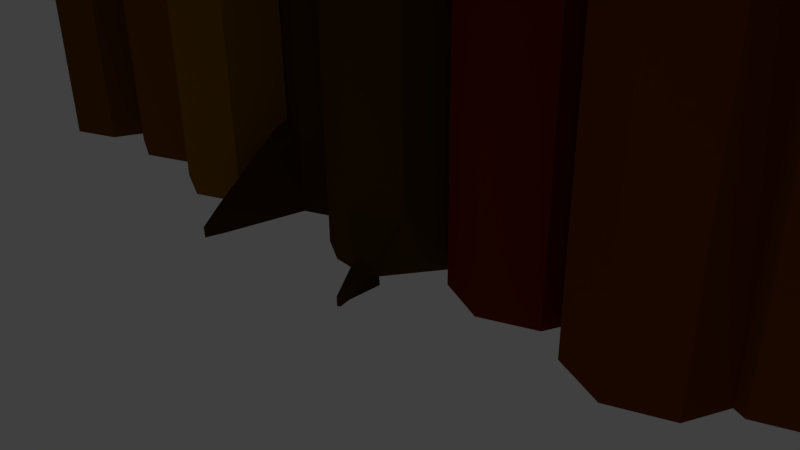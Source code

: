 # Source: TreeScreen.blend  (saved by Blender 2.67.0; exported with 4.5.12 LTS)
import bpy
from mathutils import Matrix  # noqa: F401  (used for matrix-valued properties, if any)

bpy.ops.wm.read_factory_settings(use_empty=True)
scene = bpy.context.scene
scene.name = 'Scene'

# ---- collections
col_collection_1 = bpy.data.collections.new('Collection 1'); scene.collection.children.link(col_collection_1)

# ---- materials (node trees are filled in below, after node groups)
mat_material_001 = bpy.data.materials.new('Material.001')
mat_material_001.alpha_threshold = 0.0
mat_material_001.use_transparent_shadow = False
mat_material_001.diffuse_color = (0.05461, 0.1679, 0.0, 1.0)
mat_material_001.roughness = 0.5
mat_material_001.line_color = (0.0, 0.0, 0.0, 1.0)
mat_material_006 = bpy.data.materials.new('Material.006')
mat_material_006.alpha_threshold = 0.0
mat_material_006.use_transparent_shadow = False
mat_material_006.diffuse_color = (0.09084, 0.0428, 0.002452, 1.0)
mat_material_006.roughness = 0.5
mat_material_006.line_color = (0.0, 0.0, 0.0, 1.0)
mat_material_005 = bpy.data.materials.new('Material.005')
mat_material_005.alpha_threshold = 0.0
mat_material_005.use_transparent_shadow = False
mat_material_005.diffuse_color = (0.1845, 0.01684, 0.0, 1.0)
mat_material_005.roughness = 0.5
mat_material_005.line_color = (0.0, 0.0, 0.0, 1.0)
mat_material_004 = bpy.data.materials.new('Material.004')
mat_material_004.alpha_threshold = 0.0
mat_material_004.use_transparent_shadow = False
mat_material_004.diffuse_color = (0.1902, 0.04225, 0.002491, 1.0)
mat_material_004.roughness = 0.5
mat_material_004.line_color = (0.0, 0.0, 0.0, 1.0)
mat_material_003 = bpy.data.materials.new('Material.003')
mat_material_003.alpha_threshold = 0.0
mat_material_003.use_transparent_shadow = False
mat_material_003.diffuse_color = (0.214, 0.05521, 0.0, 1.0)
mat_material_003.roughness = 0.5
mat_material_003.line_color = (0.0, 0.0, 0.0, 1.0)
mat_material_002 = bpy.data.materials.new('Material.002')
mat_material_002.alpha_threshold = 0.0
mat_material_002.use_transparent_shadow = False
mat_material_002.diffuse_color = (0.1473, 0.07777, 0.0, 1.0)
mat_material_002.roughness = 0.5
mat_material_002.line_color = (0.0, 0.0, 0.0, 1.0)
mat_material_007 = bpy.data.materials.new('Material.007')
mat_material_007.alpha_threshold = 0.0
mat_material_007.use_transparent_shadow = False
mat_material_007.diffuse_color = (0.07324, 0.0285, 0.002699, 1.0)
mat_material_007.roughness = 0.5
mat_material_007.line_color = (0.0, 0.0, 0.0, 1.0)
mat_material_008 = bpy.data.materials.new('Material.008')
mat_material_008.alpha_threshold = 0.0
mat_material_008.use_transparent_shadow = False
mat_material_008.diffuse_color = (0.2462, 0.1076, 0.0, 1.0)
mat_material_008.roughness = 0.5
mat_material_008.line_color = (0.0, 0.0, 0.0, 1.0)
mat_material_009 = bpy.data.materials.new('Material.009')
mat_material_009.alpha_threshold = 0.0
mat_material_009.use_transparent_shadow = False
mat_material_009.diffuse_color = (0.196, 0.06407, 0.0, 1.0)
mat_material_009.roughness = 0.5
mat_material_009.line_color = (0.0, 0.0, 0.0, 1.0)
mat_material_010 = bpy.data.materials.new('Material.010')
mat_material_010.alpha_threshold = 0.0
mat_material_010.use_transparent_shadow = False
mat_material_010.diffuse_color = (0.1679, 0.06172, 0.0, 1.0)
mat_material_010.roughness = 0.5
mat_material_010.line_color = (0.0, 0.0, 0.0, 1.0)

# ---- material node trees

# ---- world
world_world = bpy.data.worlds.new('World'); scene.world = world_world
world_world.color = (0.05088, 0.05088, 0.05088)
world_world.use_sun_shadow = False
world_world.sun_shadow_jitter_overblur = 0.0
world_world.cycles.sampling_method = 'MANUAL'
world_world.cycles.sample_map_resolution = 256

# ---- cameras
cam_camera = bpy.data.cameras.new('Camera')
cam_camera.clip_end = 100.0
cam_camera.lens = 35.0
cam_camera.sensor_width = 32.0
cam_camera.sensor_height = 18.0
cam_camera.ortho_scale = 7.314
cam_camera.dof.focus_distance = 0.0
cam_camera.dof.aperture_fstop = 128.0

# ---- lights
light_lamp = bpy.data.lights.new('Lamp', 'POINT')
light_lamp.transmission_factor = 0.0
light_lamp.cutoff_distance = 30.0
light_lamp.energy = 100.0
light_lamp.shadow_buffer_clip_start = 1.001
light_lamp.shadow_soft_size = 0.1
light_lamp.shadow_maximum_resolution = 0.006
light_lamp.use_absolute_resolution = True
light_lamp.cycles.use_multiple_importance_sampling = False

# ---- meshes
me_icosphere = bpy.data.meshes.new('Icosphere')
me_icosphere.from_pydata([(0.0, 0.0, -1.0), (0.7236, -0.5257, -0.4472), (-0.2764, -0.8506, -0.4472), (-0.8944, 0.0, -0.4472), (0.2764, -0.8506, 0.4472), (-0.7236, -0.5257, 0.4472), (0.797, 0.0, 0.4472), (0.0, 0.0, 1.0), (0.4253, -0.309, -0.8507), (0.2629, -0.809, -0.5257), (-0.1625, -0.5, -0.8507), (0.4253, 0.309, -0.8507), (0.8506, 0.0, -0.5257), (-0.6882, -0.5, -0.5257), (-0.5257, 0.0, -0.8507), (0.9736, 0.309, 0.0), (1.036, -0.309, 0.0), (0.5878, -0.809, 0.0), (0.0, -1.0, 0.0), (-0.5878, -0.809, 0.0), (-0.9511, -0.309, 0.0), (-0.9511, 0.309, 0.0), (0.6882, -0.5, 0.5257), (-0.2629, -0.809, 0.5257), (-0.8506, 0.0, 0.5257), (0.5257, 0.0, 0.8507), (0.1625, -0.5, 0.8507), (-0.4253, -0.309, 0.8507), (-0.4253, 0.309, 0.8507)], [], [(0, 8, 10), (1, 8, 12), (0, 10, 14), (1, 12, 16), (2, 9, 18), (3, 13, 20), (1, 16, 17), (2, 18, 19), (3, 20, 21), (4, 22, 26), (5, 23, 27), (10, 9, 2), (10, 8, 9), (8, 1, 9), (12, 8, 11), (8, 0, 11), (14, 13, 3), (14, 10, 13), (10, 2, 13), (16, 15, 6), (16, 12, 15), (18, 17, 4), (18, 9, 17), (9, 1, 17), (20, 19, 5), (20, 13, 19), (13, 2, 19), (17, 22, 4), (17, 16, 22), (16, 6, 22), (19, 23, 5), (19, 18, 23), (18, 4, 23), (21, 20, 24), (20, 5, 24), (26, 25, 7), (26, 22, 25), (22, 6, 25), (27, 26, 7), (27, 23, 26), (23, 4, 26), (28, 27, 7), (28, 24, 27), (24, 5, 27)])
me_icosphere.materials.append(mat_material_001)
me_icosphere.use_remesh_preserve_volume = False
me_icosphere.use_remesh_preserve_attributes = False
me_icosphere.use_mirror_vertex_groups = False
me_icosphere.update()
me_cylinder = bpy.data.meshes.new('Cylinder')
me_cylinder.from_pydata([(1.011, 0.4828, -1.0), (1.011, 0.4828, 1.0), (0.4498, -0.3869, -1.0), (0.7185, -0.2243, -0.1956), (-0.2573, -0.4649, -1.0), (0.01139, -0.5172, -0.1956), (-0.6957, -0.2243, -1.0), (-0.6957, -0.2243, 1.0), (-0.9886, 0.4828, -1.0), (-0.9886, 0.4828, 1.0), (1.011, 0.4828, 5.046), (0.7185, -0.2243, 5.046), (0.01139, -0.5172, 5.046), (-0.6957, -0.2243, 5.046), (-0.9886, 0.4828, 5.046), (1.011, 0.4828, 8.96), (0.7185, -0.2243, 8.96), (0.01139, -0.5172, 8.96), (-0.6957, -0.2243, 8.96), (-0.9886, 0.4828, 8.96), (0.4758, -0.5884, -1.024), (0.4758, -0.5884, -0.7265), (0.5778, -0.4948, -1.024), (0.3091, -0.6574, -0.7265), (0.639, -1.156, -1.014), (0.639, -1.156, -0.8895), (0.5951, -1.174, -1.014), (0.5951, -1.174, -0.8895)], [], [(0, 1, 3, 2), (5, 4, 22, 23), (4, 5, 7, 6), (6, 7, 9, 8), (7, 9, 14, 13), (3, 5, 12, 11), (1, 3, 11, 10), (5, 7, 13, 12), (13, 14, 19, 18), (11, 12, 17, 16), (12, 13, 18, 17), (10, 11, 16, 15), (23, 22, 26, 27), (4, 2, 20, 22), (3, 5, 23, 21), (2, 3, 21, 20), (24, 25, 27, 26), (20, 21, 25, 24), (22, 20, 24, 26), (21, 23, 27, 25)])
me_cylinder.materials.append(mat_material_006)
me_cylinder.use_remesh_preserve_volume = False
me_cylinder.use_remesh_preserve_attributes = False
me_cylinder.use_mirror_vertex_groups = False
me_cylinder.update()
me_cylinder_001 = bpy.data.meshes.new('Cylinder.001')
me_cylinder_001.from_pydata([(1.011, 0.4828, -1.0), (1.011, 0.4828, 1.0), (0.7185, -0.2243, -1.0), (0.7185, -0.2243, 1.0), (0.01139, -0.5172, -1.0), (0.01139, -0.5172, 1.0), (-0.6957, -0.2243, -1.0), (-0.6957, -0.2243, 1.0), (-0.9886, 0.4828, -1.0), (-0.9886, 0.4828, 1.0), (1.011, 0.4828, 5.046), (0.7185, -0.2243, 5.046), (0.01139, -0.5172, 5.046), (-0.6957, -0.2243, 5.046), (-0.9886, 0.4828, 5.046), (1.011, 0.4828, 8.96), (0.7185, -0.2243, 8.96), (0.01139, -0.5172, 8.96), (-0.6957, -0.2243, 8.96), (-0.9886, 0.4828, 8.96)], [], [(0, 1, 3, 2), (2, 3, 5, 4), (4, 5, 7, 6), (6, 7, 9, 8), (7, 9, 14, 13), (3, 5, 12, 11), (1, 3, 11, 10), (5, 7, 13, 12), (13, 14, 19, 18), (11, 12, 17, 16), (12, 13, 18, 17), (10, 11, 16, 15)])
me_cylinder_001.materials.append(mat_material_005)
me_cylinder_001.use_remesh_preserve_volume = False
me_cylinder_001.use_remesh_preserve_attributes = False
me_cylinder_001.use_mirror_vertex_groups = False
me_cylinder_001.update()
me_cylinder_002 = bpy.data.meshes.new('Cylinder.002')
me_cylinder_002.from_pydata([(1.011, 0.4828, -1.0), (1.011, 0.4828, 1.0), (0.7185, -0.2243, -1.0), (0.7185, -0.2243, 1.0), (0.01139, -0.5172, -1.0), (0.01139, -0.5172, 1.0), (-0.6957, -0.2243, -1.0), (-0.6957, -0.2243, 1.0), (-0.9886, 0.4828, -1.0), (-0.9886, 0.4828, 1.0), (1.011, 0.4828, 5.046), (0.7185, -0.2243, 5.046), (0.01139, -0.5172, 5.046), (-0.6957, -0.2243, 5.046), (-0.9886, 0.4828, 5.046), (1.011, 0.4828, 8.96), (0.7185, -0.2243, 8.96), (0.01139, -0.5172, 8.96), (-0.6957, -0.2243, 8.96), (-0.9886, 0.4828, 8.96)], [], [(0, 1, 3, 2), (2, 3, 5, 4), (4, 5, 7, 6), (6, 7, 9, 8), (7, 9, 14, 13), (3, 5, 12, 11), (1, 3, 11, 10), (5, 7, 13, 12), (13, 14, 19, 18), (11, 12, 17, 16), (12, 13, 18, 17), (10, 11, 16, 15)])
me_cylinder_002.materials.append(mat_material_004)
me_cylinder_002.use_remesh_preserve_volume = False
me_cylinder_002.use_remesh_preserve_attributes = False
me_cylinder_002.use_mirror_vertex_groups = False
me_cylinder_002.update()
me_cylinder_003 = bpy.data.meshes.new('Cylinder.003')
me_cylinder_003.from_pydata([(1.011, 0.4828, -1.0), (1.011, 0.4828, 1.0), (0.7185, -0.2243, -1.0), (0.7185, -0.2243, 1.0), (0.01139, -0.5172, -1.0), (0.01139, -0.5172, 1.0), (-0.6957, -0.2243, -1.0), (-0.6957, -0.2243, 1.0), (-0.9886, 0.4828, -1.0), (-0.9886, 0.4828, 1.0), (1.011, 0.4828, 5.046), (0.7185, -0.2243, 5.046), (0.01139, -0.5172, 5.046), (-0.6957, -0.2243, 5.046), (-0.9886, 0.4828, 5.046), (1.011, 0.4828, 8.96), (0.7185, -0.2243, 8.96), (0.01139, -0.5172, 8.96), (-0.6957, -0.2243, 8.96), (-0.9886, 0.4828, 8.96)], [], [(0, 1, 3, 2), (2, 3, 5, 4), (4, 5, 7, 6), (6, 7, 9, 8), (7, 9, 14, 13), (3, 5, 12, 11), (1, 3, 11, 10), (5, 7, 13, 12), (13, 14, 19, 18), (11, 12, 17, 16), (12, 13, 18, 17), (10, 11, 16, 15)])
me_cylinder_003.materials.append(mat_material_003)
me_cylinder_003.use_remesh_preserve_volume = False
me_cylinder_003.use_remesh_preserve_attributes = False
me_cylinder_003.use_mirror_vertex_groups = False
me_cylinder_003.update()
me_cylinder_004 = bpy.data.meshes.new('Cylinder.004')
me_cylinder_004.from_pydata([(1.011, 0.4828, -1.0), (1.011, 0.4828, 1.0), (0.7185, -0.2243, -1.0), (0.7185, -0.2243, 1.0), (0.01139, -0.5172, -1.0), (0.01139, -0.5172, 1.0), (-0.6957, -0.2243, -1.0), (-0.6957, -0.2243, 1.0), (-0.9886, 0.4828, -1.0), (-0.9886, 0.4828, 1.0), (1.011, 0.4828, 5.046), (0.7185, -0.2243, 5.046), (0.01139, -0.5172, 5.046), (-0.6957, -0.2243, 5.046), (-0.9886, 0.4828, 5.046), (1.011, 0.4828, 8.96), (0.7185, -0.2243, 8.96), (0.01139, -0.5172, 8.96), (-0.6957, -0.2243, 8.96), (-0.9886, 0.4828, 8.96)], [], [(0, 1, 3, 2), (2, 3, 5, 4), (4, 5, 7, 6), (6, 7, 9, 8), (7, 9, 14, 13), (3, 5, 12, 11), (1, 3, 11, 10), (5, 7, 13, 12), (13, 14, 19, 18), (11, 12, 17, 16), (12, 13, 18, 17), (10, 11, 16, 15)])
me_cylinder_004.materials.append(mat_material_002)
me_cylinder_004.use_remesh_preserve_volume = False
me_cylinder_004.use_remesh_preserve_attributes = False
me_cylinder_004.use_mirror_vertex_groups = False
me_cylinder_004.update()
me_cylinder_005 = bpy.data.meshes.new('Cylinder.005')
me_cylinder_005.from_pydata([(1.011, 0.4828, -1.0), (1.011, 0.4828, 1.0), (0.7185, -0.2243, -1.0), (0.7185, -0.2243, 1.0), (0.01139, -0.5172, -1.0), (0.01139, -0.5172, 0.176), (-0.6957, -0.2243, -1.0), (-0.6957, -0.2243, 0.176), (-0.9886, 0.4828, -1.0), (-0.9886, 0.4828, 1.0), (1.011, 0.4828, 5.046), (0.7185, -0.2243, 5.046), (0.01139, -0.5172, 5.046), (-0.6957, -0.2243, 5.046), (-0.9886, 0.4828, 5.046), (1.011, 0.4828, 8.96), (0.7185, -0.2243, 8.96), (0.01139, -0.5172, 8.96), (-0.6957, -0.2243, 8.96), (-0.9886, 0.4828, 8.96), (-0.217, -1.685, -1.012), (-0.217, -1.685, -0.6614), (-0.407, -1.606, -1.012), (-0.407, -1.606, -0.6614), (-0.3057, -1.942, -1.024), (-0.3057, -1.942, -0.8912), (-0.3528, -1.922, -1.024), (-0.3528, -1.922, -0.8912)], [], [(0, 1, 3, 2), (2, 3, 5, 4), (7, 6, 22, 23), (6, 7, 9, 8), (7, 9, 14, 13), (3, 5, 12, 11), (1, 3, 11, 10), (5, 7, 13, 12), (13, 14, 19, 18), (11, 12, 17, 16), (12, 13, 18, 17), (10, 11, 16, 15), (23, 22, 26, 27), (4, 5, 21, 20), (6, 4, 20, 22), (5, 7, 23, 21), (24, 25, 27, 26), (20, 21, 25, 24), (22, 20, 24, 26), (21, 23, 27, 25)])
me_cylinder_005.materials.append(mat_material_007)
me_cylinder_005.use_remesh_preserve_volume = False
me_cylinder_005.use_remesh_preserve_attributes = False
me_cylinder_005.use_mirror_vertex_groups = False
me_cylinder_005.update()
me_cylinder_006 = bpy.data.meshes.new('Cylinder.006')
me_cylinder_006.from_pydata([(1.011, 0.4828, -1.0), (1.011, 0.4828, 1.0), (0.7185, -0.2243, -1.0), (0.7185, -0.2243, 1.0), (0.01139, -0.5172, -1.0), (0.01139, -0.5172, 1.0), (-0.6957, -0.2243, -1.0), (-0.6957, -0.2243, 1.0), (-0.9886, 0.4828, -1.0), (-0.9886, 0.4828, 1.0), (1.011, 0.4828, 5.046), (0.7185, -0.2243, 5.046), (0.01139, -0.5172, 5.046), (-0.6957, -0.2243, 5.046), (-0.9886, 0.4828, 5.046), (1.011, 0.4828, 8.96), (0.7185, -0.2243, 8.96), (0.01139, -0.5172, 8.96), (-0.6957, -0.2243, 8.96), (-0.9886, 0.4828, 8.96)], [], [(0, 1, 3, 2), (2, 3, 5, 4), (4, 5, 7, 6), (6, 7, 9, 8), (7, 9, 14, 13), (3, 5, 12, 11), (1, 3, 11, 10), (5, 7, 13, 12), (13, 14, 19, 18), (11, 12, 17, 16), (12, 13, 18, 17), (10, 11, 16, 15)])
me_cylinder_006.materials.append(mat_material_008)
me_cylinder_006.use_remesh_preserve_volume = False
me_cylinder_006.use_remesh_preserve_attributes = False
me_cylinder_006.use_mirror_vertex_groups = False
me_cylinder_006.update()
me_cylinder_007 = bpy.data.meshes.new('Cylinder.007')
me_cylinder_007.from_pydata([(1.011, 0.4828, -1.0), (1.011, 0.4828, 1.0), (0.7185, -0.2243, -1.0), (0.7185, -0.2243, 1.0), (0.01139, -0.5172, -1.0), (0.01139, -0.5172, 1.0), (-0.6957, -0.2243, -1.0), (-0.6957, -0.2243, 1.0), (-0.9886, 0.4828, -1.0), (-0.9886, 0.4828, 1.0), (1.011, 0.4828, 5.046), (0.7185, -0.2243, 5.046), (0.01139, -0.5172, 5.046), (-0.6957, -0.2243, 5.046), (-0.9886, 0.4828, 5.046), (1.011, 0.4828, 8.96), (0.7185, -0.2243, 8.96), (0.01139, -0.5172, 8.96), (-0.6957, -0.2243, 8.96), (-0.9886, 0.4828, 8.96)], [], [(0, 1, 3, 2), (2, 3, 5, 4), (4, 5, 7, 6), (6, 7, 9, 8), (7, 9, 14, 13), (3, 5, 12, 11), (1, 3, 11, 10), (5, 7, 13, 12), (13, 14, 19, 18), (11, 12, 17, 16), (12, 13, 18, 17), (10, 11, 16, 15)])
me_cylinder_007.materials.append(mat_material_009)
me_cylinder_007.use_remesh_preserve_volume = False
me_cylinder_007.use_remesh_preserve_attributes = False
me_cylinder_007.use_mirror_vertex_groups = False
me_cylinder_007.update()
me_cylinder_008 = bpy.data.meshes.new('Cylinder.008')
me_cylinder_008.from_pydata([(1.011, 0.4828, -1.0), (1.011, 0.4828, 1.0), (0.7185, -0.2243, -1.0), (0.7185, -0.2243, 1.0), (0.01139, -0.5172, -1.0), (0.01139, -0.5172, 1.0), (-0.6957, -0.2243, -1.0), (-0.6957, -0.2243, 1.0), (-0.9886, 0.4828, -1.0), (-0.9886, 0.4828, 1.0), (1.011, 0.4828, 5.046), (0.7185, -0.2243, 5.046), (0.01139, -0.5172, 5.046), (-0.6957, -0.2243, 5.046), (-0.9886, 0.4828, 5.046), (1.011, 0.4828, 8.96), (0.7185, -0.2243, 8.96), (0.01139, -0.5172, 8.96), (-0.6957, -0.2243, 8.96), (-0.9886, 0.4828, 8.96)], [], [(0, 1, 3, 2), (2, 3, 5, 4), (4, 5, 7, 6), (6, 7, 9, 8), (7, 9, 14, 13), (3, 5, 12, 11), (1, 3, 11, 10), (5, 7, 13, 12), (13, 14, 19, 18), (11, 12, 17, 16), (12, 13, 18, 17), (10, 11, 16, 15)])
me_cylinder_008.materials.append(mat_material_010)
me_cylinder_008.use_remesh_preserve_volume = False
me_cylinder_008.use_remesh_preserve_attributes = False
me_cylinder_008.use_mirror_vertex_groups = False
me_cylinder_008.update()

# ---- objects
ob_icosphere = bpy.data.objects.new('Icosphere', me_icosphere)
ob_cylinder = bpy.data.objects.new('Cylinder', me_cylinder)
ob_lamp = bpy.data.objects.new('Lamp', light_lamp)
ob_camera = bpy.data.objects.new('Camera', cam_camera)
ob_cylinder_001 = bpy.data.objects.new('Cylinder.001', me_cylinder_001)
ob_cylinder_002 = bpy.data.objects.new('Cylinder.002', me_cylinder_002)
ob_cylinder_003 = bpy.data.objects.new('Cylinder.003', me_cylinder_003)
ob_cylinder_004 = bpy.data.objects.new('Cylinder.004', me_cylinder_004)
ob_cylinder_005 = bpy.data.objects.new('Cylinder.005', me_cylinder_005)
ob_cylinder_006 = bpy.data.objects.new('Cylinder.006', me_cylinder_006)
ob_cylinder_007 = bpy.data.objects.new('Cylinder.007', me_cylinder_007)
ob_cylinder_008 = bpy.data.objects.new('Cylinder.008', me_cylinder_008)

# ---- transforms, parenting, visibility, modifiers, constraints
ob_icosphere.location = (-0.3152, 0.9062, 10.43)
ob_icosphere.scale = (10.24, 3.828, 3.104)
ob_icosphere.lineart.crease_threshold = 0.0
_m = ob_icosphere.modifiers.new('Displace', 'DISPLACE')
ob_cylinder.location = (0.08591, 0.0, 1.043)
ob_cylinder.lineart.crease_threshold = 0.0
ob_lamp.location = (4.076, 1.005, 5.904)
ob_lamp.rotation_euler = (0.6503, 0.05522, 1.866)
ob_lamp.lock_rotations_4d = False
ob_lamp.empty_display_type = 'ARROWS'
ob_lamp.color = (0.0, 0.0, 0.0, 0.0)
ob_lamp.lineart.crease_threshold = 0.0
ob_camera.location = (7.481, -6.508, 5.344)
ob_camera.rotation_euler = (1.109, 0.01082, 0.8149)
ob_camera.lock_rotations_4d = False
ob_camera.empty_display_type = 'ARROWS'
ob_camera.color = (0.0, 0.0, 0.0, 0.0)
ob_camera.display_type = 'WIRE'
ob_camera.lineart.crease_threshold = 0.0
ob_cylinder_001.location = (1.945, 0.2911, 1.043)
ob_cylinder_001.lineart.crease_threshold = 0.0
ob_cylinder_002.location = (3.811, 0.0, 1.043)
ob_cylinder_002.lineart.crease_threshold = 0.0
ob_cylinder_003.location = (4.907, 0.7818, 1.043)
ob_cylinder_003.lineart.crease_threshold = 0.0
ob_cylinder_004.location = (6.69, 0.2459, 1.043)
ob_cylinder_004.lineart.crease_threshold = 0.0
ob_cylinder_005.location = (-1.589, 0.6238, 1.043)
ob_cylinder_005.lineart.crease_threshold = 0.0
ob_cylinder_006.location = (-3.168, -0.1509, 1.043)
ob_cylinder_006.lineart.crease_threshold = 0.0
ob_cylinder_007.location = (-5.073, 0.1127, 1.043)
ob_cylinder_007.lineart.crease_threshold = 0.0
ob_cylinder_008.location = (-6.942, -0.2006, 1.043)
ob_cylinder_008.lineart.crease_threshold = 0.0

# ---- collection membership
col_collection_1.objects.link(ob_icosphere)
col_collection_1.objects.link(ob_cylinder)
col_collection_1.objects.link(ob_lamp)
col_collection_1.objects.link(ob_camera)
col_collection_1.objects.link(ob_cylinder_001)
col_collection_1.objects.link(ob_cylinder_002)
col_collection_1.objects.link(ob_cylinder_003)
col_collection_1.objects.link(ob_cylinder_004)
col_collection_1.objects.link(ob_cylinder_005)
col_collection_1.objects.link(ob_cylinder_006)
col_collection_1.objects.link(ob_cylinder_007)
col_collection_1.objects.link(ob_cylinder_008)

# ---- scene / render settings (as saved in the file)
scene.camera = ob_camera
scene.frame_start = 1; scene.frame_end = 250; scene.frame_set(1)
scene.render.engine = 'BLENDER_EEVEE_NEXT'
scene.render.image_settings.color_mode = 'RGB'
scene.render.image_settings.compression = 90
scene.render.resolution_percentage = 50
scene.render.dither_intensity = 0.0
scene.cycles.use_denoising = False
scene.cycles.samples = 10
scene.cycles.sampling_pattern = 'TABULATED_SOBOL'
scene.cycles.light_sampling_threshold = 0.0
scene.cycles.use_adaptive_sampling = False
scene.cycles.use_light_tree = False
scene.cycles.blur_glossy = 0.0
scene.cycles.volume_bounces = 1
scene.cycles.pixel_filter_type = 'GAUSSIAN'
scene.cycles.sample_clamp_indirect = 0.0
scene.view_settings.view_transform = 'Standard'
bpy.context.view_layer.update()
